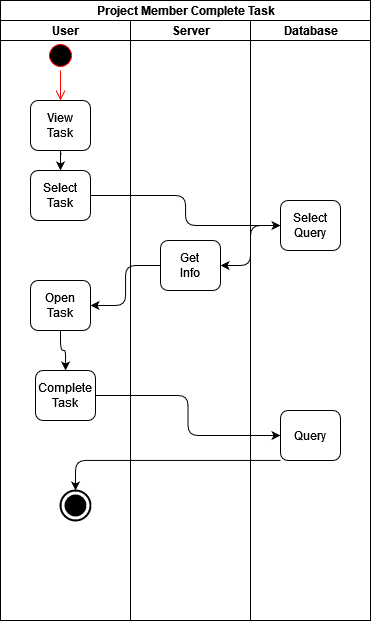

The diagram above was exported from draw.io. Its source (the exported page's mxGraphModel, read from the mxfile embedded in the PNG):
<mxGraphModel dx="548" dy="929" grid="1" gridSize="10" guides="1" tooltips="1" connect="1" arrows="1" fold="1" page="1" pageScale="1" pageWidth="827" pageHeight="1169" math="0" shadow="0">
  <root>
    <mxCell id="0" />
    <mxCell id="1" parent="0" />
    <mxCell id="chswFaHewWEXH4yr4rGa-5" value="Project Member Complete Task" style="swimlane;html=1;childLayout=stackLayout;resizeParent=1;resizeParentMax=0;startSize=20;" vertex="1" parent="1">
      <mxGeometry x="180" y="40" width="370" height="620" as="geometry" />
    </mxCell>
    <mxCell id="chswFaHewWEXH4yr4rGa-6" value="User " style="swimlane;html=1;startSize=20;" vertex="1" parent="chswFaHewWEXH4yr4rGa-5">
      <mxGeometry y="20" width="130" height="600" as="geometry" />
    </mxCell>
    <mxCell id="chswFaHewWEXH4yr4rGa-9" value="" style="ellipse;html=1;shape=startState;fillColor=#000000;strokeColor=#ff0000;" vertex="1" parent="chswFaHewWEXH4yr4rGa-6">
      <mxGeometry x="45" y="20" width="30" height="30" as="geometry" />
    </mxCell>
    <mxCell id="chswFaHewWEXH4yr4rGa-10" value="" style="edgeStyle=orthogonalEdgeStyle;html=1;verticalAlign=bottom;endArrow=open;endSize=8;strokeColor=#ff0000;" edge="1" source="chswFaHewWEXH4yr4rGa-9" parent="chswFaHewWEXH4yr4rGa-6" target="chswFaHewWEXH4yr4rGa-13">
      <mxGeometry relative="1" as="geometry">
        <mxPoint x="60" y="80" as="targetPoint" />
      </mxGeometry>
    </mxCell>
    <mxCell id="chswFaHewWEXH4yr4rGa-64" style="edgeStyle=orthogonalEdgeStyle;orthogonalLoop=1;jettySize=auto;html=1;" edge="1" parent="chswFaHewWEXH4yr4rGa-6" source="chswFaHewWEXH4yr4rGa-13" target="chswFaHewWEXH4yr4rGa-60">
      <mxGeometry relative="1" as="geometry" />
    </mxCell>
    <mxCell id="chswFaHewWEXH4yr4rGa-13" value="&lt;div&gt;View&lt;/div&gt;&lt;div&gt;Task&lt;br&gt;&lt;/div&gt;" style="rounded=1;whiteSpace=wrap;html=1;" vertex="1" parent="chswFaHewWEXH4yr4rGa-6">
      <mxGeometry x="30" y="80" width="60" height="50" as="geometry" />
    </mxCell>
    <mxCell id="chswFaHewWEXH4yr4rGa-27" value="" style="html=1;shape=mxgraph.sysml.actFinal;strokeWidth=2;verticalLabelPosition=bottom;verticalAlignment=top;" vertex="1" parent="chswFaHewWEXH4yr4rGa-6">
      <mxGeometry x="60" y="470" width="30" height="30" as="geometry" />
    </mxCell>
    <mxCell id="chswFaHewWEXH4yr4rGa-60" value="&lt;div&gt;Select&lt;/div&gt;&lt;div&gt;Task&lt;br&gt;&lt;/div&gt;" style="rounded=1;whiteSpace=wrap;html=1;" vertex="1" parent="chswFaHewWEXH4yr4rGa-6">
      <mxGeometry x="30" y="150" width="60" height="50" as="geometry" />
    </mxCell>
    <mxCell id="chswFaHewWEXH4yr4rGa-79" style="edgeStyle=orthogonalEdgeStyle;orthogonalLoop=1;jettySize=auto;html=1;" edge="1" parent="chswFaHewWEXH4yr4rGa-6" source="chswFaHewWEXH4yr4rGa-74" target="chswFaHewWEXH4yr4rGa-78">
      <mxGeometry relative="1" as="geometry" />
    </mxCell>
    <mxCell id="chswFaHewWEXH4yr4rGa-74" value="Open Task" style="rounded=1;whiteSpace=wrap;html=1;" vertex="1" parent="chswFaHewWEXH4yr4rGa-6">
      <mxGeometry x="30" y="260" width="60" height="50" as="geometry" />
    </mxCell>
    <mxCell id="chswFaHewWEXH4yr4rGa-78" value="&lt;div&gt;Complete&lt;/div&gt;&lt;div&gt;Task&lt;br&gt;&lt;/div&gt;" style="rounded=1;whiteSpace=wrap;html=1;" vertex="1" parent="chswFaHewWEXH4yr4rGa-6">
      <mxGeometry x="35" y="350" width="60" height="50" as="geometry" />
    </mxCell>
    <mxCell id="chswFaHewWEXH4yr4rGa-7" value="Server" style="swimlane;html=1;startSize=20;" vertex="1" parent="chswFaHewWEXH4yr4rGa-5">
      <mxGeometry x="130" y="20" width="120" height="600" as="geometry" />
    </mxCell>
    <mxCell id="chswFaHewWEXH4yr4rGa-69" value="&lt;div&gt;Get &lt;br&gt;&lt;/div&gt;&lt;div&gt;Info&lt;br&gt;&lt;/div&gt;" style="rounded=1;whiteSpace=wrap;html=1;" vertex="1" parent="chswFaHewWEXH4yr4rGa-7">
      <mxGeometry x="30" y="220" width="60" height="50" as="geometry" />
    </mxCell>
    <mxCell id="chswFaHewWEXH4yr4rGa-8" value="Database" style="swimlane;html=1;startSize=20;" vertex="1" parent="chswFaHewWEXH4yr4rGa-5">
      <mxGeometry x="250" y="20" width="120" height="600" as="geometry" />
    </mxCell>
    <mxCell id="chswFaHewWEXH4yr4rGa-57" value="Select Query" style="rounded=1;whiteSpace=wrap;html=1;" vertex="1" parent="chswFaHewWEXH4yr4rGa-8">
      <mxGeometry x="30" y="180" width="60" height="50" as="geometry" />
    </mxCell>
    <mxCell id="chswFaHewWEXH4yr4rGa-80" value="Query" style="rounded=1;whiteSpace=wrap;html=1;" vertex="1" parent="chswFaHewWEXH4yr4rGa-8">
      <mxGeometry x="30" y="390" width="60" height="50" as="geometry" />
    </mxCell>
    <mxCell id="chswFaHewWEXH4yr4rGa-72" style="edgeStyle=orthogonalEdgeStyle;orthogonalLoop=1;jettySize=auto;html=1;" edge="1" parent="chswFaHewWEXH4yr4rGa-5" source="chswFaHewWEXH4yr4rGa-57" target="chswFaHewWEXH4yr4rGa-69">
      <mxGeometry relative="1" as="geometry" />
    </mxCell>
    <mxCell id="chswFaHewWEXH4yr4rGa-73" style="edgeStyle=orthogonalEdgeStyle;orthogonalLoop=1;jettySize=auto;html=1;" edge="1" parent="chswFaHewWEXH4yr4rGa-5" source="chswFaHewWEXH4yr4rGa-60" target="chswFaHewWEXH4yr4rGa-57">
      <mxGeometry relative="1" as="geometry" />
    </mxCell>
    <mxCell id="chswFaHewWEXH4yr4rGa-75" style="edgeStyle=orthogonalEdgeStyle;orthogonalLoop=1;jettySize=auto;html=1;" edge="1" parent="chswFaHewWEXH4yr4rGa-5" source="chswFaHewWEXH4yr4rGa-69" target="chswFaHewWEXH4yr4rGa-74">
      <mxGeometry relative="1" as="geometry" />
    </mxCell>
    <mxCell id="chswFaHewWEXH4yr4rGa-81" style="edgeStyle=orthogonalEdgeStyle;orthogonalLoop=1;jettySize=auto;html=1;" edge="1" parent="chswFaHewWEXH4yr4rGa-5" source="chswFaHewWEXH4yr4rGa-78" target="chswFaHewWEXH4yr4rGa-80">
      <mxGeometry relative="1" as="geometry" />
    </mxCell>
    <mxCell id="chswFaHewWEXH4yr4rGa-82" style="edgeStyle=orthogonalEdgeStyle;orthogonalLoop=1;jettySize=auto;html=1;entryX=0.5;entryY=0;entryDx=0;entryDy=0;entryPerimeter=0;" edge="1" parent="chswFaHewWEXH4yr4rGa-5" source="chswFaHewWEXH4yr4rGa-80" target="chswFaHewWEXH4yr4rGa-27">
      <mxGeometry relative="1" as="geometry">
        <Array as="points">
          <mxPoint x="75" y="460" />
        </Array>
      </mxGeometry>
    </mxCell>
  </root>
</mxGraphModel>